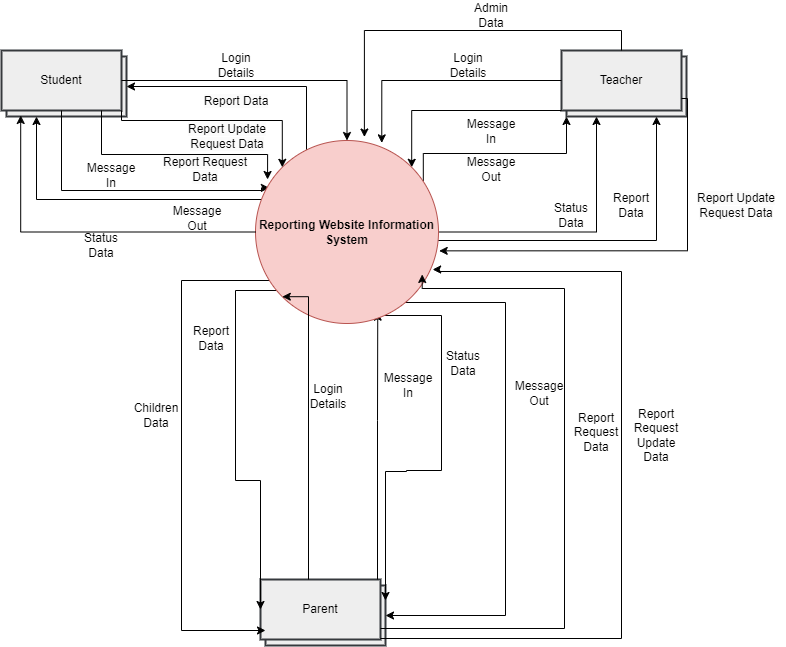

The diagram above was exported from draw.io. Its source (the exported page's mxGraphModel, read from the mxfile embedded in the PNG):
<mxGraphModel dx="746" dy="506" grid="0" gridSize="10" guides="1" tooltips="1" connect="1" arrows="1" fold="1" page="0" pageScale="1" pageWidth="850" pageHeight="1100" math="0" shadow="0">
  <root>
    <mxCell id="0" />
    <mxCell id="1" parent="0" />
    <mxCell id="WGyznhfi92b2P9pKJbwA-1" value="" style="group" parent="1" vertex="1" connectable="0">
      <mxGeometry x="80" y="160" width="125" height="66" as="geometry" />
    </mxCell>
    <mxCell id="WGyznhfi92b2P9pKJbwA-2" value="" style="rounded=0;whiteSpace=wrap;html=1;strokeWidth=2;fillColor=#eeeeee;strokeColor=#36393d;" parent="WGyznhfi92b2P9pKJbwA-1" vertex="1">
      <mxGeometry x="5" y="6" width="120" height="60" as="geometry" />
    </mxCell>
    <mxCell id="WGyznhfi92b2P9pKJbwA-3" value="&lt;div&gt;Student&lt;/div&gt;" style="rounded=0;whiteSpace=wrap;html=1;strokeWidth=2;fillColor=#eeeeee;strokeColor=#36393d;" parent="WGyznhfi92b2P9pKJbwA-1" vertex="1">
      <mxGeometry width="120" height="60" as="geometry" />
    </mxCell>
    <mxCell id="WGyznhfi92b2P9pKJbwA-4" value="" style="group" parent="1" vertex="1" connectable="0">
      <mxGeometry x="640" y="160" width="125" height="66" as="geometry" />
    </mxCell>
    <mxCell id="WGyznhfi92b2P9pKJbwA-5" value="" style="rounded=0;whiteSpace=wrap;html=1;strokeWidth=2;fillColor=#eeeeee;strokeColor=#36393d;" parent="WGyznhfi92b2P9pKJbwA-4" vertex="1">
      <mxGeometry x="5" y="6" width="120" height="60" as="geometry" />
    </mxCell>
    <mxCell id="WGyznhfi92b2P9pKJbwA-6" value="&lt;div&gt;Teacher&lt;/div&gt;" style="rounded=0;whiteSpace=wrap;html=1;strokeWidth=2;fillColor=#eeeeee;strokeColor=#36393d;" parent="WGyznhfi92b2P9pKJbwA-4" vertex="1">
      <mxGeometry width="120" height="60" as="geometry" />
    </mxCell>
    <mxCell id="WGyznhfi92b2P9pKJbwA-7" value="" style="group" parent="1" vertex="1" connectable="0">
      <mxGeometry x="339" y="689" width="125" height="66" as="geometry" />
    </mxCell>
    <mxCell id="WGyznhfi92b2P9pKJbwA-8" value="" style="rounded=0;whiteSpace=wrap;html=1;strokeWidth=2;fillColor=#eeeeee;strokeColor=#36393d;" parent="WGyznhfi92b2P9pKJbwA-7" vertex="1">
      <mxGeometry x="5" y="6" width="120" height="60" as="geometry" />
    </mxCell>
    <mxCell id="WGyznhfi92b2P9pKJbwA-9" value="&lt;div&gt;Parent&lt;/div&gt;" style="rounded=0;whiteSpace=wrap;html=1;strokeWidth=2;fillColor=#eeeeee;strokeColor=#36393d;" parent="WGyznhfi92b2P9pKJbwA-7" vertex="1">
      <mxGeometry width="120" height="60" as="geometry" />
    </mxCell>
    <mxCell id="WGyznhfi92b2P9pKJbwA-11" style="edgeStyle=orthogonalEdgeStyle;rounded=0;orthogonalLoop=1;jettySize=auto;html=1;entryX=0.5;entryY=0;entryDx=0;entryDy=0;" parent="1" source="WGyznhfi92b2P9pKJbwA-3" target="WGyznhfi92b2P9pKJbwA-10" edge="1">
      <mxGeometry relative="1" as="geometry" />
    </mxCell>
    <mxCell id="WGyznhfi92b2P9pKJbwA-12" style="edgeStyle=orthogonalEdgeStyle;rounded=0;orthogonalLoop=1;jettySize=auto;html=1;entryX=0.69;entryY=0.013;entryDx=0;entryDy=0;entryPerimeter=0;" parent="1" source="WGyznhfi92b2P9pKJbwA-6" target="WGyznhfi92b2P9pKJbwA-10" edge="1">
      <mxGeometry relative="1" as="geometry" />
    </mxCell>
    <mxCell id="WGyznhfi92b2P9pKJbwA-13" style="edgeStyle=orthogonalEdgeStyle;rounded=0;orthogonalLoop=1;jettySize=auto;html=1;entryX=1;entryY=0;entryDx=0;entryDy=0;" parent="1" source="WGyznhfi92b2P9pKJbwA-6" target="WGyznhfi92b2P9pKJbwA-10" edge="1">
      <mxGeometry relative="1" as="geometry">
        <Array as="points">
          <mxPoint x="490" y="220" />
        </Array>
      </mxGeometry>
    </mxCell>
    <mxCell id="WGyznhfi92b2P9pKJbwA-14" value="Login Detai&lt;span style=&quot;background-color: initial;&quot;&gt;ls&lt;/span&gt;" style="text;html=1;align=center;verticalAlign=middle;whiteSpace=wrap;rounded=0;" parent="1" vertex="1">
      <mxGeometry x="285" y="160" width="60" height="30" as="geometry" />
    </mxCell>
    <mxCell id="WGyznhfi92b2P9pKJbwA-17" value="Login Detai&lt;span style=&quot;background-color: initial;&quot;&gt;ls&lt;/span&gt;" style="text;html=1;align=center;verticalAlign=middle;whiteSpace=wrap;rounded=0;" parent="1" vertex="1">
      <mxGeometry x="517" y="160" width="60" height="30" as="geometry" />
    </mxCell>
    <mxCell id="WGyznhfi92b2P9pKJbwA-19" style="edgeStyle=orthogonalEdgeStyle;rounded=0;orthogonalLoop=1;jettySize=auto;html=1;entryX=0.668;entryY=0.938;entryDx=0;entryDy=0;entryPerimeter=0;" parent="1" source="WGyznhfi92b2P9pKJbwA-9" target="WGyznhfi92b2P9pKJbwA-10" edge="1">
      <mxGeometry relative="1" as="geometry">
        <Array as="points">
          <mxPoint x="456" y="530" />
          <mxPoint x="456" y="530" />
        </Array>
      </mxGeometry>
    </mxCell>
    <mxCell id="WGyznhfi92b2P9pKJbwA-20" value="Login Detai&lt;span style=&quot;background-color: initial;&quot;&gt;ls&lt;/span&gt;" style="text;html=1;align=center;verticalAlign=middle;whiteSpace=wrap;rounded=0;" parent="1" vertex="1">
      <mxGeometry x="377" y="491" width="60" height="30" as="geometry" />
    </mxCell>
    <mxCell id="WGyznhfi92b2P9pKJbwA-21" style="edgeStyle=orthogonalEdgeStyle;rounded=0;orthogonalLoop=1;jettySize=auto;html=1;entryX=0.076;entryY=0.259;entryDx=0;entryDy=0;entryPerimeter=0;" parent="1" source="WGyznhfi92b2P9pKJbwA-3" target="WGyznhfi92b2P9pKJbwA-10" edge="1">
      <mxGeometry relative="1" as="geometry">
        <Array as="points">
          <mxPoint x="140" y="300" />
          <mxPoint x="340" y="300" />
          <mxPoint x="340" y="297" />
        </Array>
      </mxGeometry>
    </mxCell>
    <mxCell id="WGyznhfi92b2P9pKJbwA-38" style="edgeStyle=orthogonalEdgeStyle;rounded=0;orthogonalLoop=1;jettySize=auto;html=1;entryX=0.25;entryY=1;entryDx=0;entryDy=0;" parent="1" source="WGyznhfi92b2P9pKJbwA-10" target="WGyznhfi92b2P9pKJbwA-5" edge="1">
      <mxGeometry relative="1" as="geometry" />
    </mxCell>
    <mxCell id="WGyznhfi92b2P9pKJbwA-39" style="edgeStyle=orthogonalEdgeStyle;rounded=0;orthogonalLoop=1;jettySize=auto;html=1;entryX=1;entryY=0.25;entryDx=0;entryDy=0;" parent="1" source="WGyznhfi92b2P9pKJbwA-10" target="WGyznhfi92b2P9pKJbwA-8" edge="1">
      <mxGeometry relative="1" as="geometry">
        <Array as="points">
          <mxPoint x="520" y="425" />
          <mxPoint x="520" y="580" />
          <mxPoint x="485" y="580" />
          <mxPoint x="485" y="581" />
        </Array>
      </mxGeometry>
    </mxCell>
    <mxCell id="WGyznhfi92b2P9pKJbwA-41" style="edgeStyle=orthogonalEdgeStyle;rounded=0;orthogonalLoop=1;jettySize=auto;html=1;entryX=0.75;entryY=1;entryDx=0;entryDy=0;" parent="1" source="WGyznhfi92b2P9pKJbwA-10" target="WGyznhfi92b2P9pKJbwA-5" edge="1">
      <mxGeometry relative="1" as="geometry">
        <Array as="points">
          <mxPoint x="735" y="350" />
        </Array>
      </mxGeometry>
    </mxCell>
    <mxCell id="WGyznhfi92b2P9pKJbwA-43" style="edgeStyle=orthogonalEdgeStyle;rounded=0;orthogonalLoop=1;jettySize=auto;html=1;entryX=0;entryY=0.5;entryDx=0;entryDy=0;" parent="1" source="WGyznhfi92b2P9pKJbwA-10" target="WGyznhfi92b2P9pKJbwA-9" edge="1">
      <mxGeometry relative="1" as="geometry">
        <Array as="points">
          <mxPoint x="314" y="400" />
          <mxPoint x="314" y="590" />
        </Array>
      </mxGeometry>
    </mxCell>
    <mxCell id="WGyznhfi92b2P9pKJbwA-45" style="edgeStyle=orthogonalEdgeStyle;rounded=0;orthogonalLoop=1;jettySize=auto;html=1;entryX=0;entryY=0.75;entryDx=0;entryDy=0;" parent="1" source="WGyznhfi92b2P9pKJbwA-10" target="WGyznhfi92b2P9pKJbwA-8" edge="1">
      <mxGeometry relative="1" as="geometry">
        <Array as="points">
          <mxPoint x="260" y="390" />
          <mxPoint x="260" y="740" />
        </Array>
      </mxGeometry>
    </mxCell>
    <mxCell id="WGyznhfi92b2P9pKJbwA-52" style="edgeStyle=orthogonalEdgeStyle;rounded=0;orthogonalLoop=1;jettySize=auto;html=1;entryX=0.25;entryY=1;entryDx=0;entryDy=0;" parent="1" source="WGyznhfi92b2P9pKJbwA-10" target="WGyznhfi92b2P9pKJbwA-2" edge="1">
      <mxGeometry relative="1" as="geometry">
        <Array as="points">
          <mxPoint x="115" y="309" />
        </Array>
      </mxGeometry>
    </mxCell>
    <mxCell id="WGyznhfi92b2P9pKJbwA-55" style="edgeStyle=orthogonalEdgeStyle;rounded=0;orthogonalLoop=1;jettySize=auto;html=1;entryX=1;entryY=0.5;entryDx=0;entryDy=0;" parent="1" source="WGyznhfi92b2P9pKJbwA-10" target="WGyznhfi92b2P9pKJbwA-8" edge="1">
      <mxGeometry relative="1" as="geometry">
        <Array as="points">
          <mxPoint x="584" y="412" />
          <mxPoint x="584" y="725" />
        </Array>
      </mxGeometry>
    </mxCell>
    <mxCell id="WGyznhfi92b2P9pKJbwA-57" style="edgeStyle=orthogonalEdgeStyle;rounded=0;orthogonalLoop=1;jettySize=auto;html=1;entryX=0;entryY=1;entryDx=0;entryDy=0;exitX=0.917;exitY=0.222;exitDx=0;exitDy=0;exitPerimeter=0;" parent="1" source="WGyznhfi92b2P9pKJbwA-10" target="WGyznhfi92b2P9pKJbwA-5" edge="1">
      <mxGeometry relative="1" as="geometry">
        <Array as="points">
          <mxPoint x="502" y="263" />
          <mxPoint x="645" y="263" />
        </Array>
      </mxGeometry>
    </mxCell>
    <mxCell id="6zRxU6BxYiFp3g-nFWWu-1" style="edgeStyle=orthogonalEdgeStyle;rounded=0;orthogonalLoop=1;jettySize=auto;html=1;entryX=1;entryY=0.5;entryDx=0;entryDy=0;" parent="1" source="WGyznhfi92b2P9pKJbwA-10" target="WGyznhfi92b2P9pKJbwA-2" edge="1">
      <mxGeometry relative="1" as="geometry">
        <Array as="points">
          <mxPoint x="385" y="196" />
        </Array>
      </mxGeometry>
    </mxCell>
    <mxCell id="WGyznhfi92b2P9pKJbwA-10" value="&lt;b&gt;Reporting Website Information System&lt;/b&gt;" style="ellipse;whiteSpace=wrap;html=1;aspect=fixed;fillColor=#f8cecc;strokeColor=#b85450;" parent="1" vertex="1">
      <mxGeometry x="334" y="250" width="183" height="183" as="geometry" />
    </mxCell>
    <mxCell id="WGyznhfi92b2P9pKJbwA-22" value="Message In" style="text;html=1;align=center;verticalAlign=middle;whiteSpace=wrap;rounded=0;" parent="1" vertex="1">
      <mxGeometry x="160" y="270" width="60" height="30" as="geometry" />
    </mxCell>
    <mxCell id="WGyznhfi92b2P9pKJbwA-23" value="Message In" style="text;html=1;align=center;verticalAlign=middle;whiteSpace=wrap;rounded=0;" parent="1" vertex="1">
      <mxGeometry x="540" y="226" width="60" height="30" as="geometry" />
    </mxCell>
    <mxCell id="WGyznhfi92b2P9pKJbwA-25" value="Message In" style="text;html=1;align=center;verticalAlign=middle;whiteSpace=wrap;rounded=0;" parent="1" vertex="1">
      <mxGeometry x="457" y="480" width="60" height="30" as="geometry" />
    </mxCell>
    <mxCell id="WGyznhfi92b2P9pKJbwA-27" style="edgeStyle=orthogonalEdgeStyle;rounded=0;orthogonalLoop=1;jettySize=auto;html=1;entryX=0;entryY=0;entryDx=0;entryDy=0;" parent="1" source="WGyznhfi92b2P9pKJbwA-3" target="WGyznhfi92b2P9pKJbwA-10" edge="1">
      <mxGeometry relative="1" as="geometry">
        <Array as="points">
          <mxPoint x="200" y="230" />
          <mxPoint x="361" y="230" />
        </Array>
      </mxGeometry>
    </mxCell>
    <mxCell id="WGyznhfi92b2P9pKJbwA-28" value="&lt;span style=&quot;background-color: rgb(251, 251, 251);&quot;&gt;Report Data&lt;/span&gt;" style="text;html=1;align=center;verticalAlign=middle;whiteSpace=wrap;rounded=0;" parent="1" vertex="1">
      <mxGeometry x="267" y="196" width="96" height="30" as="geometry" />
    </mxCell>
    <mxCell id="WGyznhfi92b2P9pKJbwA-30" style="edgeStyle=orthogonalEdgeStyle;rounded=0;orthogonalLoop=1;jettySize=auto;html=1;entryX=0;entryY=1;entryDx=0;entryDy=0;" parent="1" source="WGyznhfi92b2P9pKJbwA-9" target="WGyznhfi92b2P9pKJbwA-10" edge="1">
      <mxGeometry relative="1" as="geometry">
        <Array as="points">
          <mxPoint x="387" y="406" />
        </Array>
      </mxGeometry>
    </mxCell>
    <mxCell id="WGyznhfi92b2P9pKJbwA-31" style="edgeStyle=orthogonalEdgeStyle;rounded=0;orthogonalLoop=1;jettySize=auto;html=1;entryX=0.16;entryY=1.083;entryDx=0;entryDy=0;entryPerimeter=0;" parent="1" source="WGyznhfi92b2P9pKJbwA-10" target="WGyznhfi92b2P9pKJbwA-3" edge="1">
      <mxGeometry relative="1" as="geometry" />
    </mxCell>
    <mxCell id="WGyznhfi92b2P9pKJbwA-33" value="Status Data" style="text;html=1;align=center;verticalAlign=middle;whiteSpace=wrap;rounded=0;" parent="1" vertex="1">
      <mxGeometry x="150" y="340" width="60" height="30" as="geometry" />
    </mxCell>
    <mxCell id="WGyznhfi92b2P9pKJbwA-34" value="Report Data" style="text;html=1;align=center;verticalAlign=middle;whiteSpace=wrap;rounded=0;" parent="1" vertex="1">
      <mxGeometry x="680" y="300" width="60" height="30" as="geometry" />
    </mxCell>
    <mxCell id="WGyznhfi92b2P9pKJbwA-40" value="Status Data" style="text;html=1;align=center;verticalAlign=middle;whiteSpace=wrap;rounded=0;" parent="1" vertex="1">
      <mxGeometry x="512" y="458" width="60" height="30" as="geometry" />
    </mxCell>
    <mxCell id="WGyznhfi92b2P9pKJbwA-42" value="Status Data" style="text;html=1;align=center;verticalAlign=middle;whiteSpace=wrap;rounded=0;" parent="1" vertex="1">
      <mxGeometry x="620" y="310" width="60" height="30" as="geometry" />
    </mxCell>
    <mxCell id="WGyznhfi92b2P9pKJbwA-44" value="Report Data" style="text;html=1;align=center;verticalAlign=middle;whiteSpace=wrap;rounded=0;" parent="1" vertex="1">
      <mxGeometry x="260" y="433" width="60" height="30" as="geometry" />
    </mxCell>
    <mxCell id="WGyznhfi92b2P9pKJbwA-46" value="Children Data" style="text;html=1;align=center;verticalAlign=middle;whiteSpace=wrap;rounded=0;" parent="1" vertex="1">
      <mxGeometry x="205" y="510" width="60" height="30" as="geometry" />
    </mxCell>
    <mxCell id="WGyznhfi92b2P9pKJbwA-49" style="edgeStyle=orthogonalEdgeStyle;rounded=0;orthogonalLoop=1;jettySize=auto;html=1;entryX=0.595;entryY=-0.019;entryDx=0;entryDy=0;entryPerimeter=0;" parent="1" source="WGyznhfi92b2P9pKJbwA-6" target="WGyznhfi92b2P9pKJbwA-10" edge="1">
      <mxGeometry relative="1" as="geometry">
        <Array as="points">
          <mxPoint x="700" y="140" />
          <mxPoint x="443" y="140" />
        </Array>
      </mxGeometry>
    </mxCell>
    <mxCell id="WGyznhfi92b2P9pKJbwA-50" value="Admin Data" style="text;html=1;align=center;verticalAlign=middle;whiteSpace=wrap;rounded=0;" parent="1" vertex="1">
      <mxGeometry x="540" y="110" width="60" height="30" as="geometry" />
    </mxCell>
    <mxCell id="WGyznhfi92b2P9pKJbwA-53" value="Message Out" style="text;html=1;align=center;verticalAlign=middle;whiteSpace=wrap;rounded=0;" parent="1" vertex="1">
      <mxGeometry x="246" y="313" width="60" height="30" as="geometry" />
    </mxCell>
    <mxCell id="WGyznhfi92b2P9pKJbwA-56" value="Message Out" style="text;html=1;align=center;verticalAlign=middle;whiteSpace=wrap;rounded=0;" parent="1" vertex="1">
      <mxGeometry x="588" y="488" width="60" height="30" as="geometry" />
    </mxCell>
    <mxCell id="WGyznhfi92b2P9pKJbwA-58" value="Message Out" style="text;html=1;align=center;verticalAlign=middle;whiteSpace=wrap;rounded=0;" parent="1" vertex="1">
      <mxGeometry x="540" y="264" width="60" height="30" as="geometry" />
    </mxCell>
    <mxCell id="WGyznhfi92b2P9pKJbwA-60" style="edgeStyle=orthogonalEdgeStyle;rounded=0;orthogonalLoop=1;jettySize=auto;html=1;entryX=0.911;entryY=0.732;entryDx=0;entryDy=0;entryPerimeter=0;" parent="1" source="WGyznhfi92b2P9pKJbwA-9" target="WGyznhfi92b2P9pKJbwA-10" edge="1">
      <mxGeometry relative="1" as="geometry">
        <Array as="points">
          <mxPoint x="643" y="738" />
          <mxPoint x="643" y="398" />
          <mxPoint x="501" y="398" />
        </Array>
      </mxGeometry>
    </mxCell>
    <mxCell id="WGyznhfi92b2P9pKJbwA-61" value="Report Request Data" style="text;html=1;align=center;verticalAlign=middle;whiteSpace=wrap;rounded=0;" parent="1" vertex="1">
      <mxGeometry x="645" y="527" width="60" height="30" as="geometry" />
    </mxCell>
    <mxCell id="WGyznhfi92b2P9pKJbwA-62" style="edgeStyle=orthogonalEdgeStyle;rounded=0;orthogonalLoop=1;jettySize=auto;html=1;entryX=0.968;entryY=0.705;entryDx=0;entryDy=0;entryPerimeter=0;" parent="1" source="WGyznhfi92b2P9pKJbwA-9" target="WGyznhfi92b2P9pKJbwA-10" edge="1">
      <mxGeometry relative="1" as="geometry">
        <Array as="points">
          <mxPoint x="700" y="748" />
          <mxPoint x="700" y="381" />
          <mxPoint x="516" y="381" />
          <mxPoint x="516" y="379" />
        </Array>
      </mxGeometry>
    </mxCell>
    <mxCell id="WGyznhfi92b2P9pKJbwA-63" value="Report Request Update Data" style="text;html=1;align=center;verticalAlign=middle;whiteSpace=wrap;rounded=0;" parent="1" vertex="1">
      <mxGeometry x="705" y="530" width="60" height="30" as="geometry" />
    </mxCell>
    <mxCell id="WGyznhfi92b2P9pKJbwA-66" style="edgeStyle=orthogonalEdgeStyle;rounded=0;orthogonalLoop=1;jettySize=auto;html=1;entryX=1.004;entryY=0.603;entryDx=0;entryDy=0;entryPerimeter=0;" parent="1" source="WGyznhfi92b2P9pKJbwA-6" target="WGyznhfi92b2P9pKJbwA-10" edge="1">
      <mxGeometry relative="1" as="geometry">
        <Array as="points">
          <mxPoint x="766" y="208" />
          <mxPoint x="766" y="360" />
        </Array>
      </mxGeometry>
    </mxCell>
    <mxCell id="6zRxU6BxYiFp3g-nFWWu-2" value="&lt;span style=&quot;background-color: rgb(251, 251, 251);&quot;&gt;Report Update Request Data&lt;/span&gt;" style="text;html=1;align=center;verticalAlign=middle;whiteSpace=wrap;rounded=0;" parent="1" vertex="1">
      <mxGeometry x="258" y="231" width="96" height="30" as="geometry" />
    </mxCell>
    <mxCell id="hDIT2zlxr7_muJrziOdT-1" style="edgeStyle=orthogonalEdgeStyle;rounded=0;orthogonalLoop=1;jettySize=auto;html=1;entryX=0.066;entryY=0.213;entryDx=0;entryDy=0;entryPerimeter=0;" edge="1" parent="1" source="WGyznhfi92b2P9pKJbwA-3" target="WGyznhfi92b2P9pKJbwA-10">
      <mxGeometry relative="1" as="geometry">
        <Array as="points">
          <mxPoint x="180" y="264" />
          <mxPoint x="346" y="264" />
        </Array>
      </mxGeometry>
    </mxCell>
    <mxCell id="hDIT2zlxr7_muJrziOdT-3" value="&lt;span style=&quot;background-color: rgb(251, 251, 251);&quot;&gt;Report Request Data&lt;/span&gt;" style="text;html=1;align=center;verticalAlign=middle;whiteSpace=wrap;rounded=0;" vertex="1" parent="1">
      <mxGeometry x="236" y="264" width="96" height="30" as="geometry" />
    </mxCell>
    <mxCell id="hDIT2zlxr7_muJrziOdT-4" value="&lt;span style=&quot;background-color: rgb(251, 251, 251);&quot;&gt;Report Update Request Data&lt;/span&gt;" style="text;html=1;align=center;verticalAlign=middle;whiteSpace=wrap;rounded=0;" vertex="1" parent="1">
      <mxGeometry x="765" y="300" width="100" height="30" as="geometry" />
    </mxCell>
  </root>
</mxGraphModel>